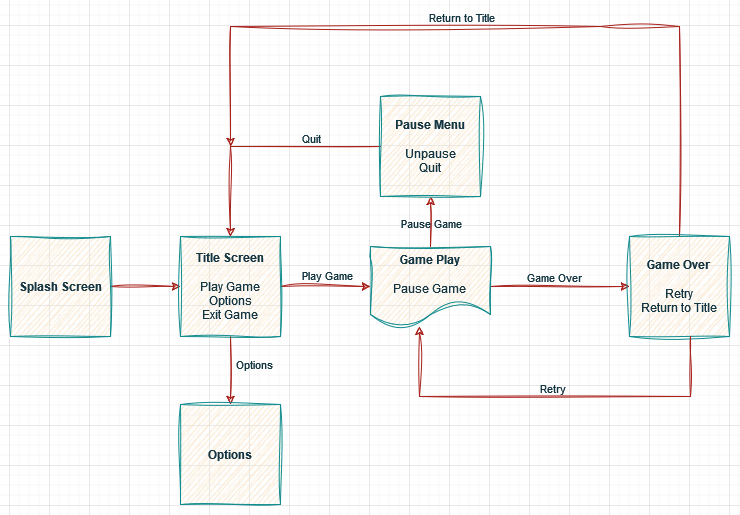

The diagram above was exported from draw.io. Its source (the exported page's mxGraphModel, read from the mxfile embedded in the PNG):
<mxGraphModel dx="1434" dy="754" grid="1" gridSize="10" guides="1" tooltips="1" connect="1" arrows="1" fold="1" page="1" pageScale="1" pageWidth="850" pageHeight="1100" math="0" shadow="0">
  <root>
    <mxCell id="0" />
    <mxCell id="1" parent="0" />
    <mxCell id="L1-MCBq6FeA5BybqpY2v-4" style="edgeStyle=orthogonalEdgeStyle;rounded=0;orthogonalLoop=1;jettySize=auto;html=1;exitX=1;exitY=0.5;exitDx=0;exitDy=0;sketch=1;curveFitting=1;jiggle=2;labelBackgroundColor=none;strokeColor=#A8201A;fontColor=default;" edge="1" parent="1" source="L1-MCBq6FeA5BybqpY2v-1" target="L1-MCBq6FeA5BybqpY2v-2">
      <mxGeometry relative="1" as="geometry" />
    </mxCell>
    <mxCell id="L1-MCBq6FeA5BybqpY2v-1" value="&lt;b&gt;Splash Screen&lt;/b&gt;" style="whiteSpace=wrap;html=1;aspect=fixed;sketch=1;curveFitting=1;jiggle=2;rounded=0;labelBackgroundColor=none;fillColor=#FAE5C7;strokeColor=#0F8B8D;fontColor=#143642;" vertex="1" parent="1">
      <mxGeometry x="41" y="251" width="100" height="100" as="geometry" />
    </mxCell>
    <mxCell id="L1-MCBq6FeA5BybqpY2v-6" value="" style="edgeStyle=orthogonalEdgeStyle;rounded=0;orthogonalLoop=1;jettySize=auto;html=1;sketch=1;curveFitting=1;jiggle=2;labelBackgroundColor=none;strokeColor=#A8201A;fontColor=default;" edge="1" parent="1" source="L1-MCBq6FeA5BybqpY2v-2" target="L1-MCBq6FeA5BybqpY2v-5">
      <mxGeometry relative="1" as="geometry" />
    </mxCell>
    <mxCell id="L1-MCBq6FeA5BybqpY2v-18" value="Options" style="edgeLabel;html=1;align=center;verticalAlign=middle;resizable=0;points=[];sketch=1;curveFitting=1;jiggle=2;rounded=0;labelBackgroundColor=none;fontColor=#143642;" vertex="1" connectable="0" parent="L1-MCBq6FeA5BybqpY2v-6">
      <mxGeometry x="-0.2" y="3" relative="1" as="geometry">
        <mxPoint x="20" as="offset" />
      </mxGeometry>
    </mxCell>
    <mxCell id="L1-MCBq6FeA5BybqpY2v-9" style="edgeStyle=orthogonalEdgeStyle;rounded=0;orthogonalLoop=1;jettySize=auto;html=1;exitX=1;exitY=0.5;exitDx=0;exitDy=0;entryX=0;entryY=0.5;entryDx=0;entryDy=0;sketch=1;curveFitting=1;jiggle=2;labelBackgroundColor=none;strokeColor=#A8201A;fontColor=default;" edge="1" parent="1" source="L1-MCBq6FeA5BybqpY2v-2" target="L1-MCBq6FeA5BybqpY2v-3">
      <mxGeometry relative="1" as="geometry" />
    </mxCell>
    <mxCell id="L1-MCBq6FeA5BybqpY2v-17" value="Play Game" style="edgeLabel;html=1;align=center;verticalAlign=middle;resizable=0;points=[];sketch=1;curveFitting=1;jiggle=2;rounded=0;labelBackgroundColor=none;fontColor=#143642;" vertex="1" connectable="0" parent="L1-MCBq6FeA5BybqpY2v-9">
      <mxGeometry x="0.0222" y="1" relative="1" as="geometry">
        <mxPoint y="-11" as="offset" />
      </mxGeometry>
    </mxCell>
    <mxCell id="L1-MCBq6FeA5BybqpY2v-2" value="&lt;div&gt;&lt;b&gt;Title Screen&lt;/b&gt;&lt;/div&gt;&lt;div&gt;&lt;br&gt;&lt;/div&gt;&lt;div&gt;Play Game&lt;/div&gt;&lt;div&gt;Options&lt;/div&gt;&lt;div&gt;Exit Game&lt;br&gt;&lt;/div&gt;" style="whiteSpace=wrap;html=1;aspect=fixed;sketch=1;curveFitting=1;jiggle=2;rounded=0;labelBackgroundColor=none;fillColor=#FAE5C7;strokeColor=#0F8B8D;fontColor=#143642;" vertex="1" parent="1">
      <mxGeometry x="211" y="251" width="100" height="100" as="geometry" />
    </mxCell>
    <mxCell id="L1-MCBq6FeA5BybqpY2v-15" style="edgeStyle=orthogonalEdgeStyle;rounded=0;orthogonalLoop=1;jettySize=auto;html=1;exitX=0.5;exitY=0;exitDx=0;exitDy=0;entryX=0.5;entryY=1;entryDx=0;entryDy=0;sketch=1;curveFitting=1;jiggle=2;labelBackgroundColor=none;strokeColor=#A8201A;fontColor=default;" edge="1" parent="1" source="L1-MCBq6FeA5BybqpY2v-3" target="L1-MCBq6FeA5BybqpY2v-12">
      <mxGeometry relative="1" as="geometry" />
    </mxCell>
    <mxCell id="L1-MCBq6FeA5BybqpY2v-16" value="Pause Game" style="edgeLabel;html=1;align=center;verticalAlign=middle;resizable=0;points=[];sketch=1;curveFitting=1;jiggle=2;rounded=0;labelBackgroundColor=none;fontColor=#143642;" vertex="1" connectable="0" parent="L1-MCBq6FeA5BybqpY2v-15">
      <mxGeometry x="-0.04" relative="1" as="geometry">
        <mxPoint as="offset" />
      </mxGeometry>
    </mxCell>
    <mxCell id="L1-MCBq6FeA5BybqpY2v-21" style="edgeStyle=orthogonalEdgeStyle;rounded=0;orthogonalLoop=1;jettySize=auto;html=1;entryX=0;entryY=0.5;entryDx=0;entryDy=0;sketch=1;curveFitting=1;jiggle=2;labelBackgroundColor=none;strokeColor=#A8201A;fontColor=default;" edge="1" parent="1" source="L1-MCBq6FeA5BybqpY2v-3" target="L1-MCBq6FeA5BybqpY2v-19">
      <mxGeometry relative="1" as="geometry" />
    </mxCell>
    <mxCell id="L1-MCBq6FeA5BybqpY2v-27" value="Game Over" style="edgeLabel;html=1;align=center;verticalAlign=middle;resizable=0;points=[];sketch=1;curveFitting=1;jiggle=2;rounded=0;labelBackgroundColor=none;fontColor=#143642;" vertex="1" connectable="0" parent="L1-MCBq6FeA5BybqpY2v-21">
      <mxGeometry x="-0.16" y="-2" relative="1" as="geometry">
        <mxPoint x="5" y="-12" as="offset" />
      </mxGeometry>
    </mxCell>
    <mxCell id="L1-MCBq6FeA5BybqpY2v-3" value="&lt;div&gt;&lt;b&gt;Game Play&lt;/b&gt;&lt;/div&gt;&lt;div&gt;&lt;b&gt;&lt;br&gt;&lt;/b&gt;&lt;/div&gt;&lt;div&gt;Pause Game&lt;br&gt;&lt;/div&gt;" style="shape=document;whiteSpace=wrap;html=1;boundedLbl=1;sketch=1;curveFitting=1;jiggle=2;rounded=0;labelBackgroundColor=none;fillColor=#FAE5C7;strokeColor=#0F8B8D;fontColor=#143642;" vertex="1" parent="1">
      <mxGeometry x="401" y="261" width="120" height="80" as="geometry" />
    </mxCell>
    <mxCell id="L1-MCBq6FeA5BybqpY2v-5" value="&lt;b&gt;Options&lt;/b&gt;" style="whiteSpace=wrap;html=1;aspect=fixed;sketch=1;curveFitting=1;jiggle=2;rounded=0;labelBackgroundColor=none;fillColor=#FAE5C7;strokeColor=#0F8B8D;fontColor=#143642;" vertex="1" parent="1">
      <mxGeometry x="211" y="419" width="100" height="100" as="geometry" />
    </mxCell>
    <mxCell id="L1-MCBq6FeA5BybqpY2v-13" style="edgeStyle=orthogonalEdgeStyle;rounded=0;orthogonalLoop=1;jettySize=auto;html=1;entryX=0.5;entryY=0;entryDx=0;entryDy=0;sketch=1;curveFitting=1;jiggle=2;labelBackgroundColor=none;strokeColor=#A8201A;fontColor=default;" edge="1" parent="1" source="L1-MCBq6FeA5BybqpY2v-12" target="L1-MCBq6FeA5BybqpY2v-2">
      <mxGeometry relative="1" as="geometry" />
    </mxCell>
    <mxCell id="L1-MCBq6FeA5BybqpY2v-14" value="&lt;div&gt;Quit&lt;/div&gt;" style="edgeLabel;html=1;align=center;verticalAlign=middle;resizable=0;points=[];sketch=1;curveFitting=1;jiggle=2;rounded=0;labelBackgroundColor=none;fontColor=#143642;" vertex="1" connectable="0" parent="L1-MCBq6FeA5BybqpY2v-13">
      <mxGeometry x="-0.5417" y="-1" relative="1" as="geometry">
        <mxPoint x="-15" y="-8" as="offset" />
      </mxGeometry>
    </mxCell>
    <mxCell id="L1-MCBq6FeA5BybqpY2v-12" value="&lt;div&gt;&lt;b&gt;Pause Menu&lt;/b&gt;&lt;/div&gt;&lt;div&gt;&lt;b&gt;&lt;br&gt;&lt;/b&gt;&lt;/div&gt;&lt;div&gt;Unpause&lt;/div&gt;&lt;div&gt;Quit&lt;br&gt;&lt;/div&gt;" style="whiteSpace=wrap;html=1;aspect=fixed;sketch=1;curveFitting=1;jiggle=2;rounded=0;labelBackgroundColor=none;fillColor=#FAE5C7;strokeColor=#0F8B8D;fontColor=#143642;" vertex="1" parent="1">
      <mxGeometry x="411" y="111" width="100" height="100" as="geometry" />
    </mxCell>
    <mxCell id="L1-MCBq6FeA5BybqpY2v-25" style="edgeStyle=orthogonalEdgeStyle;rounded=0;orthogonalLoop=1;jettySize=auto;html=1;sketch=1;curveFitting=1;jiggle=2;labelBackgroundColor=none;strokeColor=#A8201A;fontColor=default;" edge="1" parent="1" source="L1-MCBq6FeA5BybqpY2v-19">
      <mxGeometry relative="1" as="geometry">
        <mxPoint x="261" y="161" as="targetPoint" />
        <Array as="points">
          <mxPoint x="631" y="41" />
          <mxPoint x="262" y="41" />
        </Array>
      </mxGeometry>
    </mxCell>
    <mxCell id="L1-MCBq6FeA5BybqpY2v-26" value="Return to Title" style="edgeLabel;html=1;align=center;verticalAlign=middle;resizable=0;points=[];sketch=1;curveFitting=1;jiggle=2;rounded=0;labelBackgroundColor=none;fontColor=#143642;" vertex="1" connectable="0" parent="L1-MCBq6FeA5BybqpY2v-25">
      <mxGeometry x="0.1559" y="-2" relative="1" as="geometry">
        <mxPoint x="21" y="-8" as="offset" />
      </mxGeometry>
    </mxCell>
    <mxCell id="L1-MCBq6FeA5BybqpY2v-19" value="&lt;div&gt;&lt;b&gt;Game Over&lt;/b&gt;&lt;/div&gt;&lt;div&gt;&lt;b&gt;&lt;br&gt;&lt;/b&gt;&lt;/div&gt;&lt;div&gt;Retry&lt;/div&gt;&lt;div&gt;Return to Title&lt;br&gt;&lt;/div&gt;" style="whiteSpace=wrap;html=1;aspect=fixed;sketch=1;curveFitting=1;jiggle=2;rounded=0;labelBackgroundColor=none;fillColor=#FAE5C7;strokeColor=#0F8B8D;fontColor=#143642;" vertex="1" parent="1">
      <mxGeometry x="660" y="251" width="100" height="100" as="geometry" />
    </mxCell>
    <mxCell id="L1-MCBq6FeA5BybqpY2v-23" style="edgeStyle=orthogonalEdgeStyle;rounded=0;orthogonalLoop=1;jettySize=auto;html=1;entryX=0.408;entryY=1;entryDx=0;entryDy=0;entryPerimeter=0;sketch=1;curveFitting=1;jiggle=2;labelBackgroundColor=none;strokeColor=#A8201A;fontColor=default;" edge="1" parent="1" source="L1-MCBq6FeA5BybqpY2v-19" target="L1-MCBq6FeA5BybqpY2v-3">
      <mxGeometry relative="1" as="geometry">
        <Array as="points">
          <mxPoint x="721" y="411" />
          <mxPoint x="450" y="411" />
        </Array>
      </mxGeometry>
    </mxCell>
    <mxCell id="L1-MCBq6FeA5BybqpY2v-24" value="Retry" style="edgeLabel;html=1;align=center;verticalAlign=middle;resizable=0;points=[];sketch=1;curveFitting=1;jiggle=2;rounded=0;labelBackgroundColor=none;fontColor=#143642;" vertex="1" connectable="0" parent="L1-MCBq6FeA5BybqpY2v-23">
      <mxGeometry x="-0.0868" relative="1" as="geometry">
        <mxPoint x="-16" y="-9" as="offset" />
      </mxGeometry>
    </mxCell>
  </root>
</mxGraphModel>